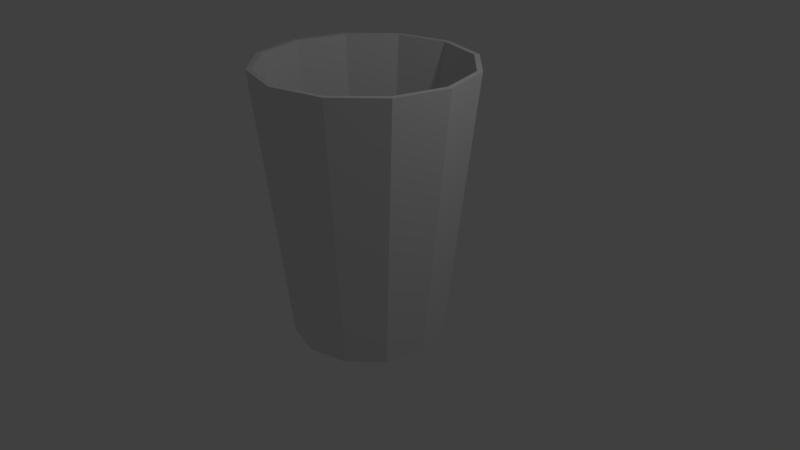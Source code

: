 # Source: cuppo.blend  (saved by Blender 2.79.0; exported with 4.5.12 LTS)
import bpy
from mathutils import Matrix  # noqa: F401  (used for matrix-valued properties, if any)

bpy.ops.wm.read_factory_settings(use_empty=True)
scene = bpy.context.scene
scene.name = 'Scene'

# ---- collections
col_collection_1 = bpy.data.collections.new('Collection 1'); scene.collection.children.link(col_collection_1)

# ---- world
world_world = bpy.data.worlds.new('World'); scene.world = world_world
world_world.color = (0.05088, 0.05088, 0.05088)
world_world.use_sun_shadow = False
world_world.sun_shadow_jitter_overblur = 0.0
world_world.cycles.sampling_method = 'MANUAL'

# ---- cameras
cam_camera = bpy.data.cameras.new('Camera')
cam_camera.clip_end = 100.0
cam_camera.lens = 35.0
cam_camera.sensor_width = 32.0
cam_camera.sensor_height = 18.0
cam_camera.ortho_scale = 7.314
cam_camera.dof.focus_distance = 0.0
cam_camera.dof.aperture_fstop = 128.0

# ---- lights
light_lamp = bpy.data.lights.new('Lamp', 'POINT')
light_lamp.transmission_factor = 0.0
light_lamp.cutoff_distance = 30.0
light_lamp.energy = 100.0
light_lamp.shadow_buffer_clip_start = 1.001
light_lamp.shadow_soft_size = 0.1
light_lamp.shadow_maximum_resolution = 0.006
light_lamp.use_absolute_resolution = True

# ---- meshes
me_cylinder = bpy.data.meshes.new('Cylinder')
me_cylinder.from_pydata([(0.0, 1.0, -1.0), (0.5, 0.866, -1.0), (0.866, 0.5, -1.0), (1.0, -4.371e-08, -1.0), (0.866, -0.5, -1.0), (0.5, -0.866, -1.0), (1.51e-07, -1.0, -1.0), (-0.5, -0.866, -1.0), (-0.866, -0.5, -1.0), (-1.0, -4.649e-07, -1.0), (-0.866, 0.5, -1.0), (-0.5, 0.866, -1.0), (1.444e-08, 1.382, 2.525), (0.6911, 1.197, 2.525), (1.197, 0.6911, 2.525), (1.382, -7.258e-09, 2.525), (1.197, -0.6911, 2.525), (0.6911, -1.197, 2.525), (2.232e-07, -1.382, 2.525), (-0.6911, -1.197, 2.525), (-1.197, -0.6911, 2.525), (-1.382, -5.895e-07, 2.525), (-1.197, 0.6911, 2.525), (-0.6911, 1.197, 2.525), (1.471e-08, 1.313, 2.525), (0.6566, 1.137, 2.525), (1.137, 0.6566, 2.525), (1.313, -1.335e-08, 2.525), (1.137, -0.6566, 2.525), (0.6566, -1.137, 2.525), (2.13e-07, -1.313, 2.525), (-0.6566, -1.137, 2.525), (-1.137, -0.6566, 2.525), (-1.313, -5.664e-07, 2.525), (-1.137, 0.6566, 2.525), (-0.6566, 1.137, 2.525), (1.471e-08, 1.313, 2.525), (0.6566, 1.137, 2.525), (1.137, 0.6566, 2.525), (1.313, -1.335e-08, 2.525), (1.137, -0.6566, 2.525), (0.6566, -1.137, 2.525), (2.13e-07, -1.313, 2.525), (-0.6566, -1.137, 2.525), (-1.137, -0.6566, 2.525), (-1.313, -5.664e-07, 2.525), (-1.137, 0.6566, 2.525), (-0.6566, 1.137, 2.525), (2.431e-09, 0.917, -0.9044), (0.4585, 0.7942, -0.9044), (0.7942, 0.4585, -0.9044), (0.917, -4.621e-08, -0.9044), (0.7942, -0.4585, -0.9044), (0.4585, -0.7942, -0.9044), (1.409e-07, -0.917, -0.9044), (-0.4585, -0.7942, -0.9044), (-0.7942, -0.4585, -0.9044), (-0.917, -4.325e-07, -0.9044), (-0.7942, 0.4585, -0.9044), (-0.4585, 0.7942, -0.9044)], [], [(1, 13, 14, 2), (2, 14, 15, 3), (3, 15, 16, 4), (4, 16, 17, 5), (5, 17, 18, 6), (6, 18, 19, 7), (7, 19, 20, 8), (8, 20, 21, 9), (9, 21, 22, 10), (10, 22, 23, 11), (11, 23, 12, 0), (36, 48, 49, 37), (0, 1, 2, 3, 4, 5, 6, 7, 8, 9, 10, 11), (18, 17, 29, 30), (15, 14, 26, 27), (22, 21, 33, 34), (19, 18, 30, 31), (16, 15, 27, 28), (23, 22, 34, 35), (13, 12, 24, 25), (20, 19, 31, 32), (17, 16, 28, 29), (12, 23, 35, 24), (14, 13, 25, 26), (21, 20, 32, 33), (30, 29, 41, 42), (27, 26, 38, 39), (34, 33, 45, 46), (31, 30, 42, 43), (28, 27, 39, 40), (35, 34, 46, 47), (25, 24, 36, 37), (32, 31, 43, 44), (29, 28, 40, 41), (24, 35, 47, 36), (26, 25, 37, 38), (33, 32, 44, 45), (45, 57, 58, 46), (42, 54, 55, 43), (39, 51, 52, 40), (46, 58, 59, 47), (43, 55, 56, 44), (40, 52, 53, 41), (47, 59, 48, 36), (37, 49, 50, 38), (44, 56, 57, 45), (41, 53, 54, 42), (38, 50, 51, 39), (49, 48, 59, 58, 57, 56, 55, 54, 53, 52, 51, 50), (0, 12, 13, 1)])
_uv = me_cylinder.uv_layers.new(name='UVMap')
_uv.uv.foreach_set('vector', [0.459, 0.3661, 0.4706, 0.0001376, 0.5434, 0.0, 0.5116, 0.366, 0.1979, 0.2775, 0.2297, 0.6435, 0.1569, 0.6434, 0.1452, 0.2774, 0.1452, 0.2774, 0.1569, 0.6434, 0.0728, 0.6434, 0.08442, 0.2774, 0.08442, 0.2774, 0.0728, 0.6434, 0.0, 0.6435, 0.03176, 0.2775, 0.5751, 0.366, 0.5434, 0.0, 0.6162, 0.0001376, 0.6278, 0.3661, 0.6278, 0.3661, 0.6162, 0.0001376, 0.7002, 0.0001375, 0.6886, 0.3661, 0.6886, 0.3661, 0.7002, 0.0001375, 0.773, 0.0, 0.7413, 0.366, 0.5116, 0.3662, 0.5434, 0.7323, 0.4706, 0.7322, 0.459, 0.3661, 0.459, 0.3661, 0.4706, 0.7322, 0.3865, 0.7322, 0.3981, 0.3661, 0.3981, 0.3661, 0.3865, 0.7322, 0.3137, 0.7323, 0.3455, 0.3662, 0.3455, 0.366, 0.3137, 0.0, 0.3865, 0.0001376, 0.3981, 0.3661, 0.8422, 0.3565, 0.8542, 9.127e-05, 0.91, 9.127e-05, 0.9221, 0.3565, 0.9169, 0.7129, 0.9696, 0.7398, 1.0, 0.7864, 1.0, 0.8401, 0.9696, 0.8867, 0.9169, 0.9136, 0.8561, 0.9136, 0.8034, 0.8867, 0.773, 0.8401, 0.773, 0.7864, 0.8034, 0.7398, 0.8561, 0.7129, 0.0, 0.1015, 0.04203, 0.03716, 0.04777, 0.04224, 0.007843, 0.1034, 0.1989, 0.0, 0.2717, 0.03716, 0.2659, 0.04224, 0.1968, 0.006935, 0.1989, 0.2774, 0.1148, 0.2774, 0.1169, 0.2705, 0.1968, 0.2705, 1.401e-08, 0.1759, 0.0, 0.1015, 0.007843, 0.1034, 0.007843, 0.174, 0.1148, 1.238e-08, 0.1989, 0.0, 0.1968, 0.006935, 0.1169, 0.006935, 0.2717, 0.2402, 0.1989, 0.2774, 0.1968, 0.2705, 0.2659, 0.2352, 0.3137, 0.1015, 0.3137, 0.1759, 0.3059, 0.174, 0.3059, 0.1034, 0.04203, 0.2402, 1.401e-08, 0.1759, 0.007843, 0.174, 0.04777, 0.2352, 0.04203, 0.03716, 0.1148, 1.238e-08, 0.1169, 0.006935, 0.04777, 0.04224, 0.3137, 0.1759, 0.2717, 0.2402, 0.2659, 0.2352, 0.3059, 0.174, 0.2717, 0.03716, 0.3137, 0.1015, 0.3059, 0.1034, 0.2659, 0.04224, 0.1148, 0.2774, 0.04203, 0.2402, 0.04777, 0.2352, 0.1169, 0.2705, 0.0, 0.0, 0.0, 0.0, 0.0, 0.0, 0.0, 0.0, 0.0, 0.0, 0.0, 0.0, 0.0, 0.0, 0.0, 0.0, 0.0, 0.0, 0.0, 0.0, 0.0, 0.0, 0.0, 0.0, 0.0, 0.0, 0.0, 0.0, 0.0, 0.0, 0.0, 0.0, 0.0, 0.0, 0.0, 0.0, 0.0, 0.0, 0.0, 0.0, 0.0, 0.0, 0.0, 0.0, 0.0, 0.0, 0.0, 0.0, 0.0, 0.0, 0.0, 0.0, 0.0, 0.0, 0.0, 0.0, 0.0, 0.0, 0.0, 0.0, 0.0, 0.0, 0.0, 0.0, 0.0, 0.0, 0.0, 0.0, 0.0, 0.0, 0.0, 0.0, 0.0, 0.0, 0.0, 0.0, 0.0, 0.0, 0.0, 0.0, 0.0, 0.0, 0.0, 0.0, 0.0, 0.0, 0.0, 0.0, 0.0, 0.0, 0.0, 0.0, 0.0, 0.0, 0.0, 0.0, 0.9221, 0.3565, 0.91, 0.7128, 0.8542, 0.7128, 0.8422, 0.3565, 0.149, 0.6435, 0.137, 0.9999, 0.0812, 0.9999, 0.06916, 0.6435, 0.624, 0.7226, 0.6361, 0.3662, 0.6918, 0.3662, 0.7039, 0.7226, 0.8422, 0.3565, 0.8542, 0.7128, 0.8059, 0.7129, 0.773, 0.3566, 0.06916, 0.6435, 0.0812, 0.9999, 0.0329, 1.0, 0.0, 0.6437, 0.7039, 0.7226, 0.6918, 0.3662, 0.7401, 0.3661, 0.773, 0.7225, 0.773, 0.3563, 0.8059, 0.0, 0.8542, 9.127e-05, 0.8422, 0.3565, 0.9221, 0.3565, 0.91, 9.127e-05, 0.9583, 1.858e-08, 0.9912, 0.3563, 0.9912, 0.3566, 0.9583, 0.7129, 0.91, 0.7128, 0.9221, 0.3565, 0.2182, 0.6437, 0.1853, 1.0, 0.137, 0.9999, 0.149, 0.6435, 0.5549, 0.7225, 0.5878, 0.3661, 0.6361, 0.3662, 0.624, 0.7226, 0.5827, 0.882, 0.5549, 0.8393, 0.5549, 0.79, 0.5827, 0.7473, 0.631, 0.7226, 0.6868, 0.7226, 0.7351, 0.7473, 0.763, 0.79, 0.763, 0.8393, 0.7351, 0.882, 0.6868, 0.9066, 0.631, 0.9066, 0.3981, 0.3661, 0.3865, 0.0001376, 0.4706, 0.0001376, 0.459, 0.3661])
_uv.active_render = True
_uv = me_cylinder.uv_layers.new(name='UVMap.001')
_uv.uv.foreach_set('vector', [0.749, 0.6657, 0.749, 0.3343, 0.6677, 0.3343, 0.6677, 0.6657, 0.3343, 0.5823, 0.6657, 0.5823, 0.6657, 0.501, 0.3343, 0.501, 0.4157, 0.3323, 0.4157, 0.001001, 0.3343, 0.001001, 0.3343, 0.3323, 0.3343, 0.4157, 0.6657, 0.4157, 0.6657, 0.3343, 0.3343, 0.3343, 0.499, 0.3323, 0.499, 0.001001, 0.4177, 0.001001, 0.4177, 0.3323, 0.3343, 0.499, 0.6657, 0.499, 0.6657, 0.4177, 0.3343, 0.4177, 0.749, 0.3323, 0.749, 0.001001, 0.6677, 0.001001, 0.6677, 0.3323, 0.3343, 0.6657, 0.6657, 0.6657, 0.6657, 0.5843, 0.3343, 0.5843, 0.5823, 0.3323, 0.5823, 0.001001, 0.501, 0.001001, 0.501, 0.3323, 0.001001, 0.749, 0.3323, 0.749, 0.3323, 0.6677, 0.001001, 0.6677, 0.6657, 0.3323, 0.6657, 0.001001, 0.5843, 0.001001, 0.5843, 0.3323, 0.3343, 0.749, 0.6657, 0.749, 0.6657, 0.6677, 0.3343, 0.6677, 0.001001, 0.4556, 0.04539, 0.3787, 0.1223, 0.3343, 0.2111, 0.3343, 0.2879, 0.3787, 0.3323, 0.4556, 0.3323, 0.5444, 0.2879, 0.6213, 0.2111, 0.6657, 0.1223, 0.6657, 0.04539, 0.6213, 0.001001, 0.5444, 0.9469, 0.8323, 0.9469, 0.6677, 0.9385, 0.6677, 0.9385, 0.8323, 0.7198, 0.7907, 0.8844, 0.7907, 0.8844, 0.7823, 0.7198, 0.7823, 0.9365, 0.8323, 0.9365, 0.6677, 0.9281, 0.6677, 0.9281, 0.8323, 0.7198, 0.7802, 0.8844, 0.7802, 0.8844, 0.7718, 0.7198, 0.7718, 0.9261, 0.8323, 0.9261, 0.6677, 0.9177, 0.6677, 0.9177, 0.8323, 0.7198, 0.7698, 0.8844, 0.7698, 0.8844, 0.7614, 0.7198, 0.7614, 0.9157, 0.8844, 0.9157, 0.7198, 0.9073, 0.7198, 0.9073, 0.8844, 0.7198, 0.7594, 0.8844, 0.7594, 0.8844, 0.751, 0.7198, 0.751, 0.9052, 0.8844, 0.9052, 0.7198, 0.8968, 0.7198, 0.8968, 0.8844, 0.7198, 0.749, 0.8844, 0.749, 0.8844, 0.7406, 0.7198, 0.7406, 0.8948, 0.8844, 0.8948, 0.7198, 0.8864, 0.7198, 0.8864, 0.8844, 0.7198, 0.7386, 0.8844, 0.7386, 0.8844, 0.7302, 0.7198, 0.7302, 0.7282, 0.9573, 0.7282, 0.7927, 0.7198, 0.7927, 0.7198, 0.9573, 0.6677, 0.6761, 0.8323, 0.6761, 0.8323, 0.6677, 0.6677, 0.6677, 0.6761, 0.8427, 0.6761, 0.6781, 0.6677, 0.6781, 0.6677, 0.8427, 0.6781, 0.6865, 0.8427, 0.6865, 0.8427, 0.6781, 0.6781, 0.6781, 0.6865, 0.8532, 0.6865, 0.6885, 0.6781, 0.6885, 0.6781, 0.8532, 0.6885, 0.6969, 0.8532, 0.6969, 0.8532, 0.6885, 0.6885, 0.6885, 0.6969, 0.8636, 0.6969, 0.6989, 0.6885, 0.6989, 0.6885, 0.8636, 0.6989, 0.7073, 0.8636, 0.7073, 0.8636, 0.6989, 0.6989, 0.6989, 0.7073, 0.874, 0.7073, 0.7093, 0.6989, 0.7093, 0.6989, 0.874, 0.7093, 0.7177, 0.874, 0.7177, 0.874, 0.7093, 0.7093, 0.7093, 0.7177, 0.8844, 0.7177, 0.7198, 0.7093, 0.7198, 0.7093, 0.8844, 0.7198, 0.7282, 0.8844, 0.7282, 0.8844, 0.7198, 0.7198, 0.7198, 0.999, 0.6657, 0.999, 0.3343, 0.9177, 0.3343, 0.9177, 0.6657, 0.001001, 0.999, 0.3323, 0.999, 0.3323, 0.9177, 0.001001, 0.9177, 0.999, 0.3323, 0.999, 0.001001, 0.9177, 0.001001, 0.9177, 0.3323, 0.3343, 0.9157, 0.6657, 0.9157, 0.6657, 0.8343, 0.3343, 0.8343, 0.9157, 0.6657, 0.9157, 0.3343, 0.8343, 0.3343, 0.8343, 0.6657, 0.001001, 0.9157, 0.3323, 0.9157, 0.3323, 0.8343, 0.001001, 0.8343, 0.9157, 0.3323, 0.9157, 0.001001, 0.8343, 0.001001, 0.8343, 0.3323, 0.3343, 0.8323, 0.6657, 0.8323, 0.6657, 0.751, 0.3343, 0.751, 0.8323, 0.6657, 0.8323, 0.3343, 0.751, 0.3343, 0.751, 0.6657, 0.001001, 0.8323, 0.3323, 0.8323, 0.3323, 0.751, 0.001001, 0.751, 0.8323, 0.3323, 0.8323, 0.001001, 0.751, 0.001001, 0.751, 0.3323, 0.04539, 0.2879, 0.001001, 0.2111, 0.001001, 0.1223, 0.04539, 0.04539, 0.1223, 0.001001, 0.2111, 0.001001, 0.2879, 0.04539, 0.3323, 0.1223, 0.3323, 0.2111, 0.2879, 0.2879, 0.2111, 0.3323, 0.1223, 0.3323, 0.3343, 0.999, 0.6657, 0.999, 0.6657, 0.9177, 0.3343, 0.9177])
me_cylinder.use_remesh_preserve_volume = False
me_cylinder.use_remesh_preserve_attributes = False
me_cylinder.use_mirror_vertex_groups = False
me_cylinder.update()

# ---- objects
ob_cylinder = bpy.data.objects.new('Cylinder', me_cylinder)
ob_lamp = bpy.data.objects.new('Lamp', light_lamp)
ob_camera = bpy.data.objects.new('Camera', cam_camera)

# ---- transforms, parenting, visibility, modifiers, constraints
ob_cylinder.location = (0.0, 0.0, 0.0)
ob_cylinder.lineart.crease_threshold = 0.0
ob_lamp.location = (4.076, 1.005, 5.904)
ob_lamp.rotation_euler = (0.6503, 0.05522, 1.866)
ob_lamp.lock_rotations_4d = False
ob_lamp.empty_display_type = 'ARROWS'
ob_lamp.color = (0.0, 0.0, 0.0, 0.0)
ob_lamp.lineart.crease_threshold = 0.0
ob_camera.location = (7.481, -6.508, 5.344)
ob_camera.rotation_euler = (1.109, 0.0, 0.8149)
ob_camera.lock_rotations_4d = False
ob_camera.empty_display_type = 'ARROWS'
ob_camera.color = (0.0, 0.0, 0.0, 0.0)
ob_camera.display_type = 'WIRE'
ob_camera.lineart.crease_threshold = 0.0

# ---- collection membership
col_collection_1.objects.link(ob_cylinder)
col_collection_1.objects.link(ob_lamp)
col_collection_1.objects.link(ob_camera)

# ---- scene / render settings (as saved in the file)
scene.camera = ob_camera
scene.frame_start = 1; scene.frame_end = 250; scene.frame_set(1)
scene.render.engine = 'BLENDER_EEVEE_NEXT'
scene.render.resolution_percentage = 50
scene.render.dither_intensity = 0.0
scene.cycles.use_denoising = False
scene.cycles.samples = 128
scene.cycles.sampling_pattern = 'TABULATED_SOBOL'
scene.cycles.light_sampling_threshold = 0.0
scene.cycles.use_adaptive_sampling = False
scene.cycles.use_light_tree = False
scene.cycles.blur_glossy = 0.0
scene.cycles.sample_clamp_indirect = 0.0
scene.view_settings.view_transform = 'Standard'
bpy.context.view_layer.update()
